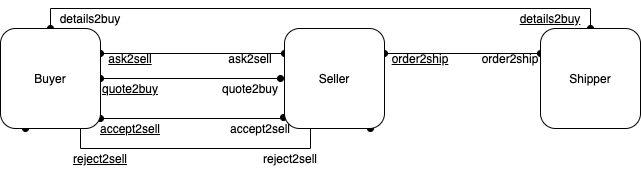

The diagram above was exported from draw.io. Its source (the exported page's mxGraphModel, read from the mxfile embedded in the PNG):
<mxGraphModel dx="424" dy="699" grid="1" gridSize="10" guides="1" tooltips="1" connect="1" arrows="1" fold="1" page="1" pageScale="1" pageWidth="827" pageHeight="1169" math="0" shadow="0">
  <root>
    <mxCell id="0" />
    <mxCell id="1" parent="0" />
    <mxCell id="-_8T2He1uX6EOYEbUuj--7" style="edgeStyle=orthogonalEdgeStyle;rounded=0;orthogonalLoop=1;jettySize=auto;html=1;exitX=1;exitY=0.25;exitDx=0;exitDy=0;entryX=0;entryY=0.25;entryDx=0;entryDy=0;endArrow=oval;endFill=1;startArrow=oval;startFill=1;" edge="1" parent="1" source="-_8T2He1uX6EOYEbUuj--3" target="-_8T2He1uX6EOYEbUuj--5">
      <mxGeometry relative="1" as="geometry" />
    </mxCell>
    <mxCell id="-_8T2He1uX6EOYEbUuj--9" style="edgeStyle=orthogonalEdgeStyle;rounded=0;orthogonalLoop=1;jettySize=auto;html=1;exitX=1;exitY=0.5;exitDx=0;exitDy=0;startArrow=oval;startFill=1;endArrow=oval;endFill=1;" edge="1" parent="1" source="-_8T2He1uX6EOYEbUuj--3">
      <mxGeometry relative="1" as="geometry">
        <mxPoint x="310" y="210" as="targetPoint" />
      </mxGeometry>
    </mxCell>
    <mxCell id="-_8T2He1uX6EOYEbUuj--24" style="edgeStyle=orthogonalEdgeStyle;rounded=0;orthogonalLoop=1;jettySize=auto;html=1;entryX=-0.01;entryY=0.89;entryDx=0;entryDy=0;startArrow=oval;startFill=1;endArrow=oval;endFill=1;entryPerimeter=0;" edge="1" parent="1" source="-_8T2He1uX6EOYEbUuj--3" target="-_8T2He1uX6EOYEbUuj--5">
      <mxGeometry relative="1" as="geometry">
        <Array as="points">
          <mxPoint x="310" y="250" />
          <mxPoint x="310" y="249" />
        </Array>
      </mxGeometry>
    </mxCell>
    <mxCell id="-_8T2He1uX6EOYEbUuj--25" style="edgeStyle=orthogonalEdgeStyle;rounded=0;orthogonalLoop=1;jettySize=auto;html=1;exitX=0.25;exitY=1;exitDx=0;exitDy=0;startArrow=oval;startFill=1;endArrow=oval;endFill=1;entryX=0.86;entryY=1;entryDx=0;entryDy=0;entryPerimeter=0;" edge="1" parent="1" source="-_8T2He1uX6EOYEbUuj--3" target="-_8T2He1uX6EOYEbUuj--5">
      <mxGeometry relative="1" as="geometry">
        <mxPoint x="400" y="370" as="targetPoint" />
        <Array as="points">
          <mxPoint x="110" y="260" />
          <mxPoint x="110" y="280" />
          <mxPoint x="340" y="280" />
          <mxPoint x="340" y="260" />
        </Array>
      </mxGeometry>
    </mxCell>
    <mxCell id="-_8T2He1uX6EOYEbUuj--32" style="edgeStyle=orthogonalEdgeStyle;rounded=0;orthogonalLoop=1;jettySize=auto;html=1;entryX=0.5;entryY=0;entryDx=0;entryDy=0;startArrow=oval;startFill=1;endArrow=oval;endFill=1;" edge="1" parent="1" source="-_8T2He1uX6EOYEbUuj--3" target="-_8T2He1uX6EOYEbUuj--31">
      <mxGeometry relative="1" as="geometry">
        <Array as="points">
          <mxPoint x="80" y="140" />
          <mxPoint x="620" y="140" />
        </Array>
      </mxGeometry>
    </mxCell>
    <mxCell id="-_8T2He1uX6EOYEbUuj--3" value="" style="rounded=1;whiteSpace=wrap;html=1;" vertex="1" parent="1">
      <mxGeometry x="30" y="160" width="100" height="100" as="geometry" />
    </mxCell>
    <mxCell id="-_8T2He1uX6EOYEbUuj--4" value="Buyer" style="text;html=1;strokeColor=none;fillColor=none;align=center;verticalAlign=middle;whiteSpace=wrap;rounded=0;" vertex="1" parent="1">
      <mxGeometry x="60" y="200" width="40" height="20" as="geometry" />
    </mxCell>
    <mxCell id="-_8T2He1uX6EOYEbUuj--33" style="edgeStyle=orthogonalEdgeStyle;rounded=0;orthogonalLoop=1;jettySize=auto;html=1;exitX=1;exitY=0.25;exitDx=0;exitDy=0;entryX=0;entryY=0.25;entryDx=0;entryDy=0;startArrow=oval;startFill=1;endArrow=oval;endFill=1;" edge="1" parent="1" source="-_8T2He1uX6EOYEbUuj--5" target="-_8T2He1uX6EOYEbUuj--31">
      <mxGeometry relative="1" as="geometry" />
    </mxCell>
    <mxCell id="-_8T2He1uX6EOYEbUuj--5" value="" style="rounded=1;whiteSpace=wrap;html=1;" vertex="1" parent="1">
      <mxGeometry x="314" y="160" width="100" height="100" as="geometry" />
    </mxCell>
    <mxCell id="-_8T2He1uX6EOYEbUuj--6" value="Seller" style="text;html=1;strokeColor=none;fillColor=none;align=center;verticalAlign=middle;whiteSpace=wrap;rounded=0;" vertex="1" parent="1">
      <mxGeometry x="344" y="200" width="40" height="20" as="geometry" />
    </mxCell>
    <mxCell id="-_8T2He1uX6EOYEbUuj--19" value="&lt;u&gt;ask2sell&lt;/u&gt;" style="text;html=1;strokeColor=none;fillColor=none;align=center;verticalAlign=middle;whiteSpace=wrap;rounded=0;" vertex="1" parent="1">
      <mxGeometry x="140" y="180" width="40" height="20" as="geometry" />
    </mxCell>
    <mxCell id="-_8T2He1uX6EOYEbUuj--20" value="quote2buy" style="text;html=1;strokeColor=none;fillColor=none;align=center;verticalAlign=middle;whiteSpace=wrap;rounded=0;" vertex="1" parent="1">
      <mxGeometry x="260" y="210" width="40" height="20" as="geometry" />
    </mxCell>
    <mxCell id="-_8T2He1uX6EOYEbUuj--21" value="accept2sell" style="text;html=1;strokeColor=none;fillColor=none;align=center;verticalAlign=middle;whiteSpace=wrap;rounded=0;" vertex="1" parent="1">
      <mxGeometry x="270" y="250" width="40" height="20" as="geometry" />
    </mxCell>
    <mxCell id="-_8T2He1uX6EOYEbUuj--22" value="reject2sell" style="text;html=1;strokeColor=none;fillColor=none;align=center;verticalAlign=middle;whiteSpace=wrap;rounded=0;" vertex="1" parent="1">
      <mxGeometry x="300" y="280" width="40" height="20" as="geometry" />
    </mxCell>
    <mxCell id="-_8T2He1uX6EOYEbUuj--23" value="details2buy" style="text;html=1;strokeColor=none;fillColor=none;align=center;verticalAlign=middle;whiteSpace=wrap;rounded=0;" vertex="1" parent="1">
      <mxGeometry x="100" y="140" width="40" height="20" as="geometry" />
    </mxCell>
    <mxCell id="-_8T2He1uX6EOYEbUuj--26" value="&lt;u&gt;reject2sell&lt;/u&gt;" style="text;html=1;strokeColor=none;fillColor=none;align=center;verticalAlign=middle;whiteSpace=wrap;rounded=0;" vertex="1" parent="1">
      <mxGeometry x="110" y="280" width="40" height="20" as="geometry" />
    </mxCell>
    <mxCell id="-_8T2He1uX6EOYEbUuj--27" value="&lt;u&gt;accept2sell&lt;/u&gt;" style="text;html=1;strokeColor=none;fillColor=none;align=center;verticalAlign=middle;whiteSpace=wrap;rounded=0;" vertex="1" parent="1">
      <mxGeometry x="140" y="250" width="40" height="20" as="geometry" />
    </mxCell>
    <mxCell id="-_8T2He1uX6EOYEbUuj--28" value="&lt;u&gt;details2buy&lt;/u&gt;" style="text;html=1;strokeColor=none;fillColor=none;align=center;verticalAlign=middle;whiteSpace=wrap;rounded=0;" vertex="1" parent="1">
      <mxGeometry x="560" y="140" width="40" height="20" as="geometry" />
    </mxCell>
    <mxCell id="-_8T2He1uX6EOYEbUuj--29" value="&lt;u&gt;quote2buy&lt;/u&gt;" style="text;html=1;strokeColor=none;fillColor=none;align=center;verticalAlign=middle;whiteSpace=wrap;rounded=0;" vertex="1" parent="1">
      <mxGeometry x="140" y="210" width="40" height="20" as="geometry" />
    </mxCell>
    <mxCell id="-_8T2He1uX6EOYEbUuj--30" value="ask2sell" style="text;html=1;strokeColor=none;fillColor=none;align=center;verticalAlign=middle;whiteSpace=wrap;rounded=0;" vertex="1" parent="1">
      <mxGeometry x="260" y="180" width="40" height="20" as="geometry" />
    </mxCell>
    <mxCell id="-_8T2He1uX6EOYEbUuj--31" value="" style="rounded=1;whiteSpace=wrap;html=1;" vertex="1" parent="1">
      <mxGeometry x="570" y="160" width="100" height="100" as="geometry" />
    </mxCell>
    <mxCell id="-_8T2He1uX6EOYEbUuj--34" value="&lt;u&gt;order2ship&lt;/u&gt;" style="text;html=1;strokeColor=none;fillColor=none;align=center;verticalAlign=middle;whiteSpace=wrap;rounded=0;" vertex="1" parent="1">
      <mxGeometry x="430" y="180" width="40" height="20" as="geometry" />
    </mxCell>
    <mxCell id="-_8T2He1uX6EOYEbUuj--35" value="order2ship" style="text;html=1;strokeColor=none;fillColor=none;align=center;verticalAlign=middle;whiteSpace=wrap;rounded=0;" vertex="1" parent="1">
      <mxGeometry x="520" y="180" width="40" height="20" as="geometry" />
    </mxCell>
    <mxCell id="-_8T2He1uX6EOYEbUuj--36" value="Shipper" style="text;html=1;strokeColor=none;fillColor=none;align=center;verticalAlign=middle;whiteSpace=wrap;rounded=0;" vertex="1" parent="1">
      <mxGeometry x="600" y="200" width="40" height="20" as="geometry" />
    </mxCell>
  </root>
</mxGraphModel>